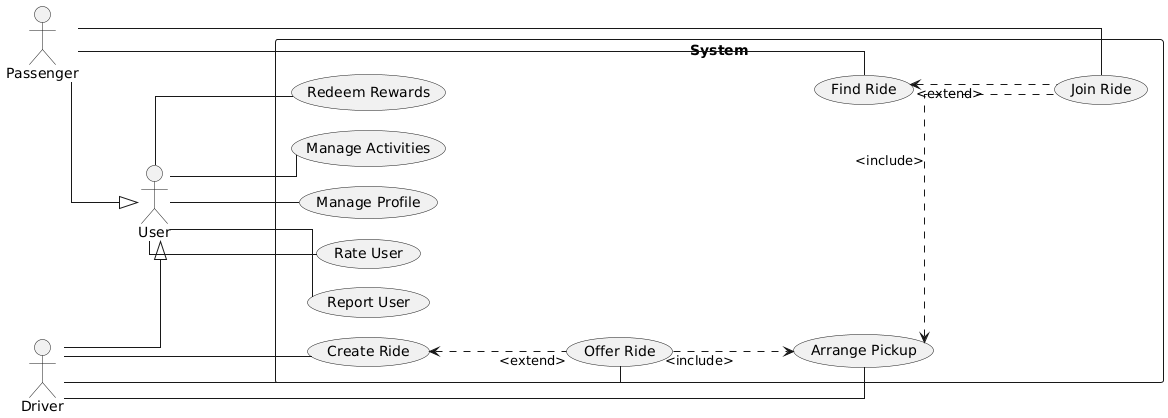

The diagram above was rendered by PlantUML. Its source (embedded in the PNG):
@startuml
left to right direction
skinparam linetype ortho

skinparam nodesep 20

actor Passenger
actor Driver
actor User

Driver --|> User
Passenger --|> User

rectangle "System" {
usecase "Offer Ride" as UC_offer_ride
usecase "Find Ride" as UC_find_ride
usecase "Arrange Pickup" as UC_arrange_pickup
usecase "Rate User" as UC_rate_user
usecase "Create Ride" as UC_create_ride
usecase "Join Ride" as UC_join_ride
usecase "Report User" as UC_report_user
usecase "Redeem Rewards" as UC_redeem_rewards
usecase "Manage Activities" as UC_manage_activities
usecase "Manage Profile" as UC_manage_profile
}

Driver --- UC_offer_ride
Driver --- UC_arrange_pickup
Driver --- UC_create_ride

Passenger --- UC_find_ride
Passenger --- UC_join_ride

User --- UC_report_user
User --- UC_redeem_rewards
User --- UC_manage_profile
User --- UC_manage_activities
User --- UC_rate_user

UC_offer_ride ...> UC_arrange_pickup : "<include>"
UC_create_ride <... UC_offer_ride : "<extend>"
UC_arrange_pickup <... UC_join_ride : "<include>"
UC_find_ride <... UC_join_ride : "<extend>"
@enduml